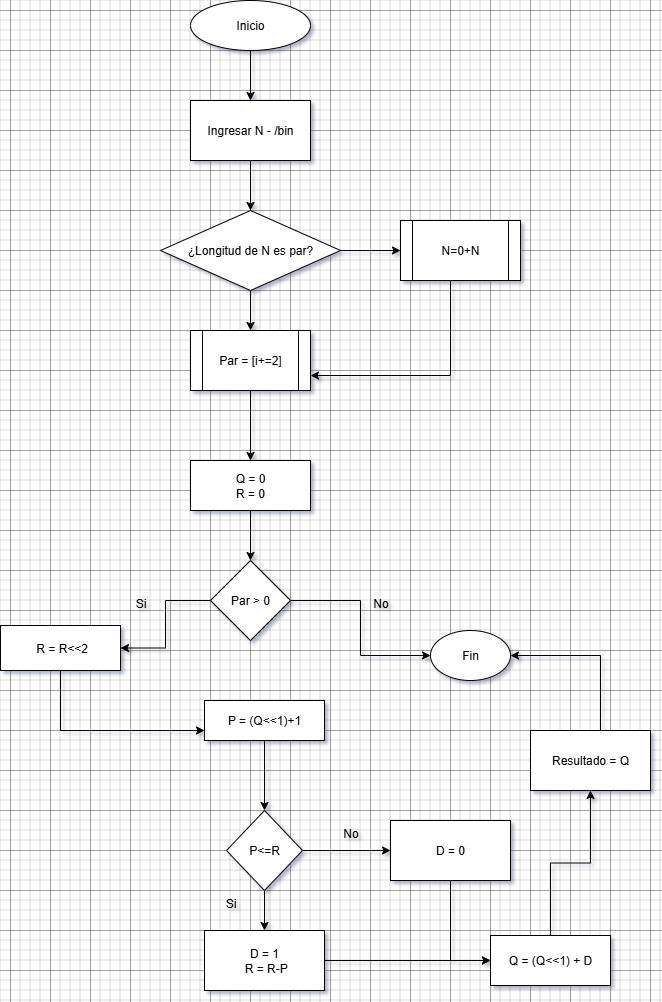

The diagram above was exported from draw.io. Its source (the exported page's mxGraphModel, read from the mxfile embedded in the PNG):
<mxGraphModel dx="1042" dy="527" grid="1" gridSize="10" guides="1" tooltips="1" connect="1" arrows="1" fold="1" page="1" pageScale="1" pageWidth="827" pageHeight="1169" math="0" shadow="0">
  <root>
    <mxCell id="0" />
    <mxCell id="1" parent="0" />
    <mxCell id="KXWiFOhiwd74XGxevkt2-3" style="edgeStyle=orthogonalEdgeStyle;rounded=0;orthogonalLoop=1;jettySize=auto;html=1;" parent="1" source="KXWiFOhiwd74XGxevkt2-1" target="KXWiFOhiwd74XGxevkt2-2" edge="1">
      <mxGeometry relative="1" as="geometry" />
    </mxCell>
    <mxCell id="KXWiFOhiwd74XGxevkt2-1" value="Inicio" style="ellipse;whiteSpace=wrap;html=1;" parent="1" vertex="1">
      <mxGeometry x="340" y="70" width="120" height="50" as="geometry" />
    </mxCell>
    <mxCell id="KXWiFOhiwd74XGxevkt2-5" style="edgeStyle=orthogonalEdgeStyle;rounded=0;orthogonalLoop=1;jettySize=auto;html=1;entryX=0.5;entryY=0;entryDx=0;entryDy=0;" parent="1" source="KXWiFOhiwd74XGxevkt2-2" target="KXWiFOhiwd74XGxevkt2-4" edge="1">
      <mxGeometry relative="1" as="geometry" />
    </mxCell>
    <mxCell id="KXWiFOhiwd74XGxevkt2-2" value="Ingresar N - /bin" style="rounded=0;whiteSpace=wrap;html=1;" parent="1" vertex="1">
      <mxGeometry x="340" y="170" width="120" height="60" as="geometry" />
    </mxCell>
    <mxCell id="KXWiFOhiwd74XGxevkt2-7" style="edgeStyle=orthogonalEdgeStyle;rounded=0;orthogonalLoop=1;jettySize=auto;html=1;entryX=0;entryY=0.5;entryDx=0;entryDy=0;" parent="1" source="KXWiFOhiwd74XGxevkt2-4" target="KXWiFOhiwd74XGxevkt2-6" edge="1">
      <mxGeometry relative="1" as="geometry" />
    </mxCell>
    <mxCell id="KXWiFOhiwd74XGxevkt2-10" style="edgeStyle=orthogonalEdgeStyle;rounded=0;orthogonalLoop=1;jettySize=auto;html=1;entryX=0.5;entryY=0;entryDx=0;entryDy=0;" parent="1" source="KXWiFOhiwd74XGxevkt2-4" target="KXWiFOhiwd74XGxevkt2-8" edge="1">
      <mxGeometry relative="1" as="geometry" />
    </mxCell>
    <mxCell id="KXWiFOhiwd74XGxevkt2-4" value="¿Longitud de N es par?" style="rhombus;whiteSpace=wrap;html=1;" parent="1" vertex="1">
      <mxGeometry x="310" y="280" width="180" height="80" as="geometry" />
    </mxCell>
    <mxCell id="KXWiFOhiwd74XGxevkt2-9" style="edgeStyle=orthogonalEdgeStyle;rounded=0;orthogonalLoop=1;jettySize=auto;html=1;entryX=1;entryY=0.75;entryDx=0;entryDy=0;" parent="1" source="KXWiFOhiwd74XGxevkt2-6" target="KXWiFOhiwd74XGxevkt2-8" edge="1">
      <mxGeometry relative="1" as="geometry">
        <Array as="points">
          <mxPoint x="600" y="445" />
        </Array>
      </mxGeometry>
    </mxCell>
    <mxCell id="KXWiFOhiwd74XGxevkt2-6" value="N=0+N" style="shape=process;whiteSpace=wrap;html=1;backgroundOutline=1;" parent="1" vertex="1">
      <mxGeometry x="550" y="290" width="120" height="60" as="geometry" />
    </mxCell>
    <mxCell id="KXWiFOhiwd74XGxevkt2-13" style="edgeStyle=orthogonalEdgeStyle;rounded=0;orthogonalLoop=1;jettySize=auto;html=1;" parent="1" source="KXWiFOhiwd74XGxevkt2-8" target="KXWiFOhiwd74XGxevkt2-12" edge="1">
      <mxGeometry relative="1" as="geometry" />
    </mxCell>
    <mxCell id="KXWiFOhiwd74XGxevkt2-8" value="Par = [i+=2]" style="shape=process;whiteSpace=wrap;html=1;backgroundOutline=1;" parent="1" vertex="1">
      <mxGeometry x="340" y="400" width="120" height="60" as="geometry" />
    </mxCell>
    <mxCell id="KXWiFOhiwd74XGxevkt2-14" style="edgeStyle=orthogonalEdgeStyle;rounded=0;orthogonalLoop=1;jettySize=auto;html=1;" parent="1" source="KXWiFOhiwd74XGxevkt2-12" target="KXWiFOhiwd74XGxevkt2-15" edge="1">
      <mxGeometry relative="1" as="geometry">
        <mxPoint x="400" y="640" as="targetPoint" />
      </mxGeometry>
    </mxCell>
    <mxCell id="KXWiFOhiwd74XGxevkt2-12" value="Q = 0&lt;div&gt;R = 0&lt;/div&gt;" style="rounded=0;whiteSpace=wrap;html=1;" parent="1" vertex="1">
      <mxGeometry x="340" y="530" width="120" height="50" as="geometry" />
    </mxCell>
    <mxCell id="KXWiFOhiwd74XGxevkt2-17" style="edgeStyle=orthogonalEdgeStyle;rounded=0;orthogonalLoop=1;jettySize=auto;html=1;entryX=0;entryY=0.5;entryDx=0;entryDy=0;" parent="1" source="KXWiFOhiwd74XGxevkt2-15" target="KXWiFOhiwd74XGxevkt2-16" edge="1">
      <mxGeometry relative="1" as="geometry" />
    </mxCell>
    <mxCell id="KXWiFOhiwd74XGxevkt2-20" style="edgeStyle=orthogonalEdgeStyle;rounded=0;orthogonalLoop=1;jettySize=auto;html=1;entryX=1;entryY=0.5;entryDx=0;entryDy=0;" parent="1" source="KXWiFOhiwd74XGxevkt2-15" target="KXWiFOhiwd74XGxevkt2-19" edge="1">
      <mxGeometry relative="1" as="geometry" />
    </mxCell>
    <mxCell id="KXWiFOhiwd74XGxevkt2-15" value="Par &amp;gt; 0" style="rhombus;whiteSpace=wrap;html=1;" parent="1" vertex="1">
      <mxGeometry x="360" y="630" width="80" height="80" as="geometry" />
    </mxCell>
    <mxCell id="KXWiFOhiwd74XGxevkt2-16" value="Fin" style="ellipse;whiteSpace=wrap;html=1;" parent="1" vertex="1">
      <mxGeometry x="580" y="700" width="80" height="50" as="geometry" />
    </mxCell>
    <mxCell id="KXWiFOhiwd74XGxevkt2-18" value="No" style="text;html=1;align=center;verticalAlign=middle;resizable=0;points=[];autosize=1;strokeColor=none;fillColor=none;" parent="1" vertex="1">
      <mxGeometry x="510" y="658" width="40" height="30" as="geometry" />
    </mxCell>
    <mxCell id="KXWiFOhiwd74XGxevkt2-23" style="edgeStyle=orthogonalEdgeStyle;rounded=0;orthogonalLoop=1;jettySize=auto;html=1;entryX=0;entryY=0.75;entryDx=0;entryDy=0;" parent="1" source="KXWiFOhiwd74XGxevkt2-19" target="KXWiFOhiwd74XGxevkt2-22" edge="1">
      <mxGeometry relative="1" as="geometry">
        <Array as="points">
          <mxPoint x="210" y="800" />
        </Array>
      </mxGeometry>
    </mxCell>
    <mxCell id="KXWiFOhiwd74XGxevkt2-19" value="&amp;nbsp;R = R&amp;lt;&amp;lt;2" style="rounded=0;whiteSpace=wrap;html=1;" parent="1" vertex="1">
      <mxGeometry x="150" y="695" width="120" height="45" as="geometry" />
    </mxCell>
    <mxCell id="KXWiFOhiwd74XGxevkt2-21" value="Si" style="text;html=1;align=center;verticalAlign=middle;resizable=0;points=[];autosize=1;strokeColor=none;fillColor=none;" parent="1" vertex="1">
      <mxGeometry x="275" y="658" width="30" height="30" as="geometry" />
    </mxCell>
    <mxCell id="KXWiFOhiwd74XGxevkt2-25" style="edgeStyle=orthogonalEdgeStyle;rounded=0;orthogonalLoop=1;jettySize=auto;html=1;entryX=0.5;entryY=0;entryDx=0;entryDy=0;" parent="1" source="KXWiFOhiwd74XGxevkt2-22" target="KXWiFOhiwd74XGxevkt2-24" edge="1">
      <mxGeometry relative="1" as="geometry" />
    </mxCell>
    <mxCell id="KXWiFOhiwd74XGxevkt2-22" value="P = (Q&amp;lt;&amp;lt;1)+1" style="rounded=0;whiteSpace=wrap;html=1;" parent="1" vertex="1">
      <mxGeometry x="354" y="770" width="120" height="40" as="geometry" />
    </mxCell>
    <mxCell id="KXWiFOhiwd74XGxevkt2-27" style="edgeStyle=orthogonalEdgeStyle;rounded=0;orthogonalLoop=1;jettySize=auto;html=1;entryX=0;entryY=0.5;entryDx=0;entryDy=0;" parent="1" source="KXWiFOhiwd74XGxevkt2-24" target="KXWiFOhiwd74XGxevkt2-26" edge="1">
      <mxGeometry relative="1" as="geometry" />
    </mxCell>
    <mxCell id="KXWiFOhiwd74XGxevkt2-30" style="edgeStyle=orthogonalEdgeStyle;rounded=0;orthogonalLoop=1;jettySize=auto;html=1;" parent="1" source="KXWiFOhiwd74XGxevkt2-24" target="KXWiFOhiwd74XGxevkt2-29" edge="1">
      <mxGeometry relative="1" as="geometry" />
    </mxCell>
    <mxCell id="KXWiFOhiwd74XGxevkt2-24" value="P&amp;lt;=R" style="rhombus;whiteSpace=wrap;html=1;" parent="1" vertex="1">
      <mxGeometry x="376" y="880" width="76" height="80" as="geometry" />
    </mxCell>
    <mxCell id="KXWiFOhiwd74XGxevkt2-33" style="edgeStyle=orthogonalEdgeStyle;rounded=0;orthogonalLoop=1;jettySize=auto;html=1;entryX=0;entryY=0.5;entryDx=0;entryDy=0;" parent="1" source="KXWiFOhiwd74XGxevkt2-26" target="KXWiFOhiwd74XGxevkt2-35" edge="1">
      <mxGeometry relative="1" as="geometry">
        <mxPoint x="600" y="1030" as="targetPoint" />
      </mxGeometry>
    </mxCell>
    <mxCell id="KXWiFOhiwd74XGxevkt2-26" value="D = 0" style="rounded=0;whiteSpace=wrap;html=1;" parent="1" vertex="1">
      <mxGeometry x="540" y="890" width="120" height="60" as="geometry" />
    </mxCell>
    <mxCell id="KXWiFOhiwd74XGxevkt2-28" value="No" style="text;html=1;align=center;verticalAlign=middle;resizable=0;points=[];autosize=1;strokeColor=none;fillColor=none;" parent="1" vertex="1">
      <mxGeometry x="480" y="888" width="40" height="30" as="geometry" />
    </mxCell>
    <mxCell id="KXWiFOhiwd74XGxevkt2-32" style="edgeStyle=orthogonalEdgeStyle;rounded=0;orthogonalLoop=1;jettySize=auto;html=1;entryX=0;entryY=0.5;entryDx=0;entryDy=0;" parent="1" source="KXWiFOhiwd74XGxevkt2-29" target="KXWiFOhiwd74XGxevkt2-35" edge="1">
      <mxGeometry relative="1" as="geometry">
        <mxPoint x="610" y="1030" as="targetPoint" />
      </mxGeometry>
    </mxCell>
    <mxCell id="KXWiFOhiwd74XGxevkt2-29" value="D = 1&lt;div&gt;&amp;nbsp;R = R-P&lt;/div&gt;" style="rounded=0;whiteSpace=wrap;html=1;" parent="1" vertex="1">
      <mxGeometry x="354" y="1000" width="120" height="60" as="geometry" />
    </mxCell>
    <mxCell id="KXWiFOhiwd74XGxevkt2-31" value="Si" style="text;html=1;align=center;verticalAlign=middle;resizable=0;points=[];autosize=1;strokeColor=none;fillColor=none;" parent="1" vertex="1">
      <mxGeometry x="365" y="958" width="30" height="30" as="geometry" />
    </mxCell>
    <mxCell id="KXWiFOhiwd74XGxevkt2-38" style="edgeStyle=orthogonalEdgeStyle;rounded=0;orthogonalLoop=1;jettySize=auto;html=1;entryX=0.5;entryY=1;entryDx=0;entryDy=0;" parent="1" source="KXWiFOhiwd74XGxevkt2-35" target="KXWiFOhiwd74XGxevkt2-37" edge="1">
      <mxGeometry relative="1" as="geometry" />
    </mxCell>
    <mxCell id="KXWiFOhiwd74XGxevkt2-35" value="Q = (Q&amp;lt;&amp;lt;1) + D" style="rounded=0;whiteSpace=wrap;html=1;" parent="1" vertex="1">
      <mxGeometry x="640" y="1005" width="120" height="50" as="geometry" />
    </mxCell>
    <mxCell id="KXWiFOhiwd74XGxevkt2-39" style="edgeStyle=orthogonalEdgeStyle;rounded=0;orthogonalLoop=1;jettySize=auto;html=1;entryX=1;entryY=0.5;entryDx=0;entryDy=0;" parent="1" source="KXWiFOhiwd74XGxevkt2-37" target="KXWiFOhiwd74XGxevkt2-16" edge="1">
      <mxGeometry relative="1" as="geometry">
        <Array as="points">
          <mxPoint x="750" y="725" />
        </Array>
      </mxGeometry>
    </mxCell>
    <mxCell id="KXWiFOhiwd74XGxevkt2-37" value="Resultado = Q" style="rounded=0;whiteSpace=wrap;html=1;" parent="1" vertex="1">
      <mxGeometry x="680" y="800" width="120" height="60" as="geometry" />
    </mxCell>
  </root>
</mxGraphModel>